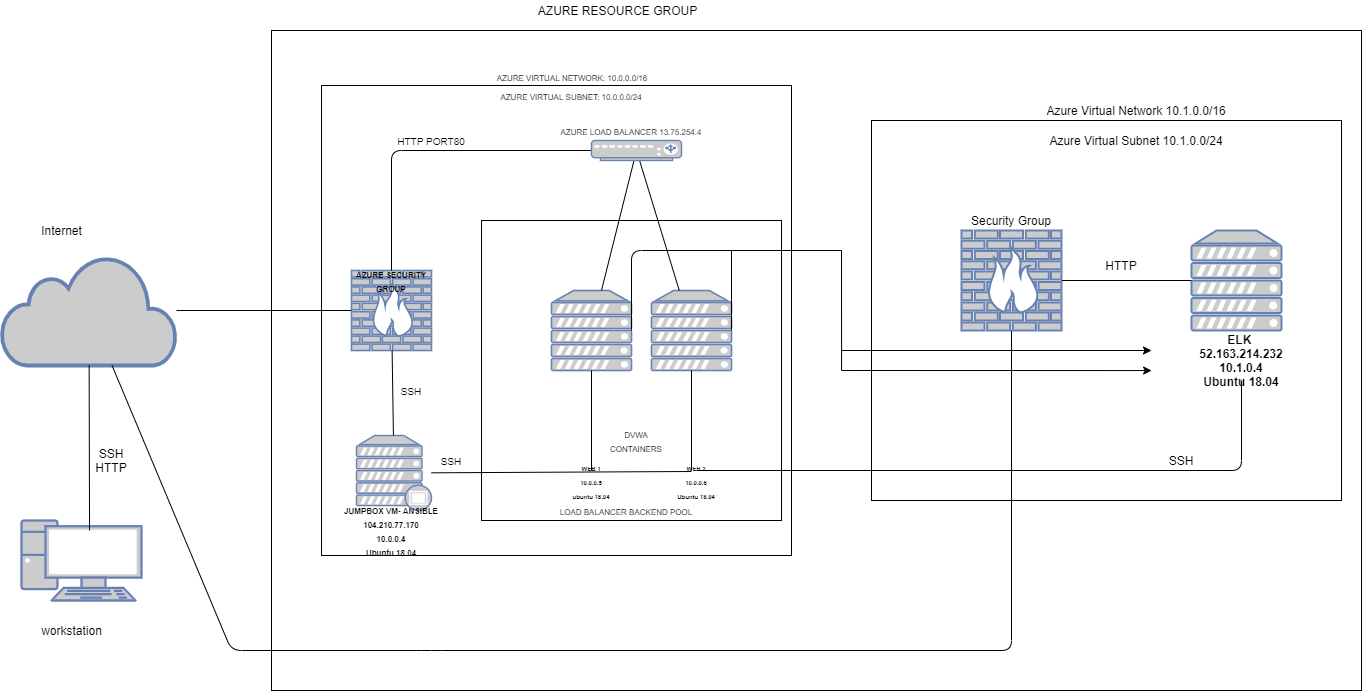

The diagram above was exported from draw.io. Its source (the exported page's mxGraphModel, read from the mxfile embedded in the PNG):
<mxGraphModel dx="1935" dy="1651" grid="1" gridSize="10" guides="1" tooltips="1" connect="1" arrows="1" fold="1" page="1" pageScale="1" pageWidth="827" pageHeight="1169" math="0" shadow="0">
  <root>
    <mxCell id="0" />
    <mxCell id="1" parent="0" />
    <mxCell id="SKEnOlgWxvsuzZKwKQAh-10" value="" style="rounded=0;whiteSpace=wrap;html=1;" vertex="1" parent="1">
      <mxGeometry x="160" y="-20" width="1090" height="660" as="geometry" />
    </mxCell>
    <mxCell id="SKEnOlgWxvsuzZKwKQAh-3" value="" style="rounded=0;whiteSpace=wrap;html=1;" vertex="1" parent="1">
      <mxGeometry x="760" y="70" width="470" height="380" as="geometry" />
    </mxCell>
    <mxCell id="50Dyut1670zx3-C1npFA-2" value="" style="whiteSpace=wrap;html=1;aspect=fixed;" parent="1" vertex="1">
      <mxGeometry x="210" y="35" width="470" height="470" as="geometry" />
    </mxCell>
    <mxCell id="50Dyut1670zx3-C1npFA-3" value="" style="whiteSpace=wrap;html=1;aspect=fixed;" parent="1" vertex="1">
      <mxGeometry x="370" y="170" width="300" height="300" as="geometry" />
    </mxCell>
    <mxCell id="50Dyut1670zx3-C1npFA-4" value="" style="fontColor=#0066CC;verticalAlign=top;verticalLabelPosition=bottom;labelPosition=center;align=center;html=1;outlineConnect=0;fillColor=#CCCCCC;strokeColor=#6881B3;gradientColor=none;gradientDirection=north;strokeWidth=2;shape=mxgraph.networks.pc;" parent="1" vertex="1">
      <mxGeometry x="-90" y="470" width="120" height="80" as="geometry" />
    </mxCell>
    <mxCell id="50Dyut1670zx3-C1npFA-5" value="" style="html=1;outlineConnect=0;fillColor=#CCCCCC;strokeColor=#6881B3;gradientColor=none;gradientDirection=north;strokeWidth=2;shape=mxgraph.networks.cloud;fontColor=#ffffff;" parent="1" vertex="1">
      <mxGeometry x="-110" y="205" width="175" height="110" as="geometry" />
    </mxCell>
    <mxCell id="50Dyut1670zx3-C1npFA-7" value="" style="fontColor=#0066CC;verticalAlign=top;verticalLabelPosition=bottom;labelPosition=center;align=center;html=1;outlineConnect=0;fillColor=#CCCCCC;strokeColor=#6881B3;gradientColor=none;gradientDirection=north;strokeWidth=2;shape=mxgraph.networks.firewall;" parent="1" vertex="1">
      <mxGeometry x="240" y="220" width="80" height="80" as="geometry" />
    </mxCell>
    <mxCell id="50Dyut1670zx3-C1npFA-8" value="" style="fontColor=#0066CC;verticalAlign=top;verticalLabelPosition=bottom;labelPosition=center;align=center;html=1;outlineConnect=0;fillColor=#CCCCCC;strokeColor=#6881B3;gradientColor=none;gradientDirection=north;strokeWidth=2;shape=mxgraph.networks.proxy_server;" parent="1" vertex="1">
      <mxGeometry x="245" y="385" width="75" height="75" as="geometry" />
    </mxCell>
    <mxCell id="50Dyut1670zx3-C1npFA-9" value="" style="fontColor=#0066CC;verticalAlign=top;verticalLabelPosition=bottom;labelPosition=center;align=center;html=1;outlineConnect=0;fillColor=#CCCCCC;strokeColor=#6881B3;gradientColor=none;gradientDirection=north;strokeWidth=2;shape=mxgraph.networks.server;" parent="1" vertex="1">
      <mxGeometry x="440" y="240" width="80" height="80" as="geometry" />
    </mxCell>
    <mxCell id="50Dyut1670zx3-C1npFA-10" value="" style="fontColor=#0066CC;verticalAlign=top;verticalLabelPosition=bottom;labelPosition=center;align=center;html=1;outlineConnect=0;fillColor=#CCCCCC;strokeColor=#6881B3;gradientColor=none;gradientDirection=north;strokeWidth=2;shape=mxgraph.networks.server;" parent="1" vertex="1">
      <mxGeometry x="540" y="240" width="80" height="80" as="geometry" />
    </mxCell>
    <mxCell id="50Dyut1670zx3-C1npFA-11" value="" style="endArrow=none;html=1;exitX=0.567;exitY=0.125;exitDx=0;exitDy=0;exitPerimeter=0;" parent="1" source="50Dyut1670zx3-C1npFA-4" target="50Dyut1670zx3-C1npFA-5" edge="1">
      <mxGeometry width="50" height="50" relative="1" as="geometry">
        <mxPoint x="-20" y="380" as="sourcePoint" />
        <mxPoint x="10" y="170" as="targetPoint" />
      </mxGeometry>
    </mxCell>
    <mxCell id="50Dyut1670zx3-C1npFA-12" value="" style="endArrow=none;html=1;entryX=0;entryY=0.5;entryDx=0;entryDy=0;entryPerimeter=0;" parent="1" source="50Dyut1670zx3-C1npFA-5" target="50Dyut1670zx3-C1npFA-7" edge="1">
      <mxGeometry width="50" height="50" relative="1" as="geometry">
        <mxPoint x="65" y="102" as="sourcePoint" />
        <mxPoint x="100" y="60" as="targetPoint" />
      </mxGeometry>
    </mxCell>
    <mxCell id="50Dyut1670zx3-C1npFA-13" value="" style="endArrow=none;html=1;exitX=1;exitY=0.5;exitDx=0;exitDy=0;exitPerimeter=0;" parent="1" source="50Dyut1670zx3-C1npFA-6" edge="1">
      <mxGeometry width="50" height="50" relative="1" as="geometry">
        <mxPoint x="460" y="125" as="sourcePoint" />
        <mxPoint x="520" y="100" as="targetPoint" />
      </mxGeometry>
    </mxCell>
    <mxCell id="50Dyut1670zx3-C1npFA-14" value="" style="endArrow=none;html=1;" parent="1" source="50Dyut1670zx3-C1npFA-6" edge="1">
      <mxGeometry width="50" height="50" relative="1" as="geometry">
        <mxPoint x="470" y="150" as="sourcePoint" />
        <mxPoint x="520" y="100" as="targetPoint" />
      </mxGeometry>
    </mxCell>
    <mxCell id="50Dyut1670zx3-C1npFA-15" value="" style="endArrow=none;html=1;" parent="1" source="50Dyut1670zx3-C1npFA-10" target="50Dyut1670zx3-C1npFA-6" edge="1">
      <mxGeometry width="50" height="50" relative="1" as="geometry">
        <mxPoint x="520" y="220" as="sourcePoint" />
        <mxPoint x="520" y="160" as="targetPoint" />
      </mxGeometry>
    </mxCell>
    <mxCell id="50Dyut1670zx3-C1npFA-16" value="" style="endArrow=none;html=1;" parent="1" source="50Dyut1670zx3-C1npFA-9" target="50Dyut1670zx3-C1npFA-6" edge="1">
      <mxGeometry width="50" height="50" relative="1" as="geometry">
        <mxPoint x="470" y="210" as="sourcePoint" />
        <mxPoint x="520" y="170" as="targetPoint" />
      </mxGeometry>
    </mxCell>
    <mxCell id="50Dyut1670zx3-C1npFA-17" value="" style="endArrow=none;html=1;" parent="1" target="50Dyut1670zx3-C1npFA-9" edge="1">
      <mxGeometry width="50" height="50" relative="1" as="geometry">
        <mxPoint x="480" y="420" as="sourcePoint" />
        <mxPoint x="570" y="370" as="targetPoint" />
      </mxGeometry>
    </mxCell>
    <mxCell id="50Dyut1670zx3-C1npFA-18" value="" style="endArrow=none;html=1;" parent="1" source="50Dyut1670zx3-C1npFA-8" edge="1">
      <mxGeometry width="50" height="50" relative="1" as="geometry">
        <mxPoint x="470" y="460" as="sourcePoint" />
        <mxPoint x="580" y="421" as="targetPoint" />
      </mxGeometry>
    </mxCell>
    <mxCell id="50Dyut1670zx3-C1npFA-19" value="" style="endArrow=none;html=1;" parent="1" source="50Dyut1670zx3-C1npFA-8" target="50Dyut1670zx3-C1npFA-7" edge="1">
      <mxGeometry width="50" height="50" relative="1" as="geometry">
        <mxPoint x="270" y="370" as="sourcePoint" />
        <mxPoint x="320" y="320" as="targetPoint" />
      </mxGeometry>
    </mxCell>
    <mxCell id="50Dyut1670zx3-C1npFA-20" value="" style="endArrow=none;html=1;" parent="1" target="50Dyut1670zx3-C1npFA-10" edge="1">
      <mxGeometry width="50" height="50" relative="1" as="geometry">
        <mxPoint x="580" y="420" as="sourcePoint" />
        <mxPoint x="570" y="370" as="targetPoint" />
      </mxGeometry>
    </mxCell>
    <mxCell id="50Dyut1670zx3-C1npFA-21" value="" style="endArrow=none;html=1;entryX=0;entryY=0.5;entryDx=0;entryDy=0;entryPerimeter=0;" parent="1" target="50Dyut1670zx3-C1npFA-6" edge="1">
      <mxGeometry width="50" height="50" relative="1" as="geometry">
        <mxPoint x="280" y="220" as="sourcePoint" />
        <mxPoint x="330" y="170" as="targetPoint" />
        <Array as="points">
          <mxPoint x="280" y="100" />
        </Array>
      </mxGeometry>
    </mxCell>
    <mxCell id="50Dyut1670zx3-C1npFA-22" value="Internet" style="text;html=1;align=center;verticalAlign=middle;resizable=0;points=[];autosize=1;" parent="1" vertex="1">
      <mxGeometry x="-80" y="170" width="60" height="20" as="geometry" />
    </mxCell>
    <mxCell id="50Dyut1670zx3-C1npFA-23" value="workstation" style="text;html=1;align=center;verticalAlign=middle;resizable=0;points=[];autosize=1;" parent="1" vertex="1">
      <mxGeometry x="-80" y="570" width="80" height="20" as="geometry" />
    </mxCell>
    <mxCell id="50Dyut1670zx3-C1npFA-24" value="AZURE RESOURCE GROUP" style="text;html=1;align=center;verticalAlign=middle;resizable=0;points=[];autosize=1;" parent="1" vertex="1">
      <mxGeometry x="421" y="-50" width="170" height="20" as="geometry" />
    </mxCell>
    <mxCell id="50Dyut1670zx3-C1npFA-25" value="&lt;font style=&quot;font-size: 8px&quot;&gt;AZURE VIRTUAL NETWORK: 10.0.0.0/16&lt;/font&gt;" style="text;html=1;strokeColor=none;fillColor=none;align=center;verticalAlign=middle;whiteSpace=wrap;rounded=0;" parent="1" vertex="1">
      <mxGeometry x="331" y="16" width="260" height="20" as="geometry" />
    </mxCell>
    <mxCell id="50Dyut1670zx3-C1npFA-27" value="&lt;font style=&quot;font-size: 8px&quot;&gt;AZURE VIRTUAL SUBNET: 10.0.0.0/24&lt;/font&gt;" style="text;html=1;strokeColor=none;fillColor=none;align=center;verticalAlign=middle;whiteSpace=wrap;rounded=0;" parent="1" vertex="1">
      <mxGeometry x="350" y="35" width="220" height="20" as="geometry" />
    </mxCell>
    <mxCell id="50Dyut1670zx3-C1npFA-28" value="&lt;font style=&quot;font-size: 8px&quot;&gt;AZURE LOAD BALANCER 13.75.254.4&lt;/font&gt;" style="text;html=1;strokeColor=none;fillColor=none;align=center;verticalAlign=middle;whiteSpace=wrap;rounded=0;" parent="1" vertex="1">
      <mxGeometry x="400" y="70" width="240" height="20" as="geometry" />
    </mxCell>
    <mxCell id="50Dyut1670zx3-C1npFA-29" value="&lt;font style=&quot;font-size: 10px&quot;&gt;HTTP PORT80&lt;/font&gt;" style="text;html=1;strokeColor=none;fillColor=none;align=center;verticalAlign=middle;whiteSpace=wrap;rounded=0;" parent="1" vertex="1">
      <mxGeometry x="280" y="80" width="80" height="20" as="geometry" />
    </mxCell>
    <mxCell id="50Dyut1670zx3-C1npFA-30" value="&lt;font style=&quot;font-size: 8px&quot;&gt;LOAD BALANCER BACKEND POOL&lt;/font&gt;" style="text;html=1;strokeColor=none;fillColor=none;align=center;verticalAlign=middle;whiteSpace=wrap;rounded=0;" parent="1" vertex="1">
      <mxGeometry x="395" y="450" width="240" height="20" as="geometry" />
    </mxCell>
    <mxCell id="50Dyut1670zx3-C1npFA-32" value="&lt;font style=&quot;font-size: 10px&quot;&gt;SSH&lt;/font&gt;" style="text;html=1;strokeColor=none;fillColor=none;align=center;verticalAlign=middle;whiteSpace=wrap;rounded=0;" parent="1" vertex="1">
      <mxGeometry x="320" y="400" width="40" height="20" as="geometry" />
    </mxCell>
    <mxCell id="50Dyut1670zx3-C1npFA-33" value="&lt;font style=&quot;font-size: 10px&quot;&gt;SSH&lt;/font&gt;" style="text;html=1;strokeColor=none;fillColor=none;align=center;verticalAlign=middle;whiteSpace=wrap;rounded=0;" parent="1" vertex="1">
      <mxGeometry x="280" y="330" width="40" height="20" as="geometry" />
    </mxCell>
    <mxCell id="50Dyut1670zx3-C1npFA-34" value="&lt;font style=&quot;font-size: 8px&quot;&gt;DVWA CONTAINERS&lt;/font&gt;" style="text;html=1;strokeColor=none;fillColor=none;align=center;verticalAlign=middle;whiteSpace=wrap;rounded=0;" parent="1" vertex="1">
      <mxGeometry x="505" y="380" width="40" height="20" as="geometry" />
    </mxCell>
    <mxCell id="50Dyut1670zx3-C1npFA-35" value="&lt;font style=&quot;font-size: 6px&quot;&gt;&lt;b&gt;WEB 2&lt;br&gt;10.0.0.6&lt;br&gt;Ubuntu 18.04&lt;/b&gt;&lt;br&gt;&lt;/font&gt;" style="text;html=1;strokeColor=none;fillColor=none;align=center;verticalAlign=middle;whiteSpace=wrap;rounded=0;" parent="1" vertex="1">
      <mxGeometry x="550" y="420" width="70" height="20" as="geometry" />
    </mxCell>
    <mxCell id="50Dyut1670zx3-C1npFA-36" value="&lt;b&gt;&lt;font style=&quot;font-size: 6px&quot;&gt;WEB 1&lt;/font&gt;&lt;br&gt;&lt;/b&gt;&lt;font style=&quot;font-size: 6px&quot;&gt;&lt;b&gt;10.0.0.5&lt;br&gt;ubuntu 18.04&lt;/b&gt;&lt;br&gt;&lt;/font&gt;" style="text;html=1;strokeColor=none;fillColor=none;align=center;verticalAlign=middle;whiteSpace=wrap;rounded=0;" parent="1" vertex="1">
      <mxGeometry x="450" y="420" width="60" height="20" as="geometry" />
    </mxCell>
    <mxCell id="50Dyut1670zx3-C1npFA-38" value="&lt;font&gt;&lt;b&gt;&lt;font style=&quot;font-size: 8px&quot;&gt;JUMPBOX VM- ANSIBLE&lt;br&gt;104.210.77.170&lt;br&gt;10.0.0.4&lt;br&gt;Ubuntu 18.04&lt;/font&gt;&lt;/b&gt;&lt;br&gt;&lt;/font&gt;" style="text;html=1;strokeColor=none;fillColor=none;align=center;verticalAlign=middle;whiteSpace=wrap;rounded=0;" parent="1" vertex="1">
      <mxGeometry x="220" y="470" width="120" height="20" as="geometry" />
    </mxCell>
    <mxCell id="50Dyut1670zx3-C1npFA-39" value="&lt;font style=&quot;font-size: 8px&quot;&gt;&lt;b&gt;AZURE SECURITY GROUP&lt;/b&gt;&lt;/font&gt;" style="text;html=1;strokeColor=none;fillColor=none;align=center;verticalAlign=middle;whiteSpace=wrap;rounded=0;" parent="1" vertex="1">
      <mxGeometry x="230" y="220" width="100" height="20" as="geometry" />
    </mxCell>
    <mxCell id="50Dyut1670zx3-C1npFA-41" style="edgeStyle=none;rounded=0;orthogonalLoop=1;jettySize=auto;html=1;exitX=0;exitY=0;exitDx=0;exitDy=0;" parent="1" source="50Dyut1670zx3-C1npFA-3" target="50Dyut1670zx3-C1npFA-3" edge="1">
      <mxGeometry relative="1" as="geometry" />
    </mxCell>
    <mxCell id="50Dyut1670zx3-C1npFA-6" value="" style="fontColor=#0066CC;verticalAlign=top;verticalLabelPosition=bottom;labelPosition=center;align=center;html=1;outlineConnect=0;fillColor=#CCCCCC;strokeColor=#6881B3;gradientColor=none;gradientDirection=north;strokeWidth=2;shape=mxgraph.networks.load_balancer;" parent="1" vertex="1">
      <mxGeometry x="480" y="90" width="90" height="20" as="geometry" />
    </mxCell>
    <mxCell id="50Dyut1670zx3-C1npFA-43" value="SSH&lt;br&gt;HTTP" style="text;html=1;strokeColor=none;fillColor=none;align=center;verticalAlign=middle;whiteSpace=wrap;rounded=0;" parent="1" vertex="1">
      <mxGeometry x="-20" y="400" width="40" height="20" as="geometry" />
    </mxCell>
    <mxCell id="SKEnOlgWxvsuzZKwKQAh-1" value="" style="fontColor=#0066CC;verticalAlign=top;verticalLabelPosition=bottom;labelPosition=center;align=center;html=1;outlineConnect=0;fillColor=#CCCCCC;strokeColor=#6881B3;gradientColor=none;gradientDirection=north;strokeWidth=2;shape=mxgraph.networks.server;" vertex="1" parent="1">
      <mxGeometry x="1080" y="180" width="90" height="100" as="geometry" />
    </mxCell>
    <mxCell id="SKEnOlgWxvsuzZKwKQAh-2" value="" style="fontColor=#0066CC;verticalAlign=top;verticalLabelPosition=bottom;labelPosition=center;align=center;html=1;outlineConnect=0;fillColor=#CCCCCC;strokeColor=#6881B3;gradientColor=none;gradientDirection=north;strokeWidth=2;shape=mxgraph.networks.firewall;" vertex="1" parent="1">
      <mxGeometry x="850" y="180" width="100" height="100" as="geometry" />
    </mxCell>
    <mxCell id="SKEnOlgWxvsuzZKwKQAh-4" value="Azure Virtual Network 10.1.0.0/16" style="text;html=1;strokeColor=none;fillColor=none;align=center;verticalAlign=middle;whiteSpace=wrap;rounded=0;" vertex="1" parent="1">
      <mxGeometry x="900" y="50" width="250" height="20" as="geometry" />
    </mxCell>
    <mxCell id="SKEnOlgWxvsuzZKwKQAh-5" value="Azure Virtual Subnet 10.1.0.0/24" style="text;html=1;strokeColor=none;fillColor=none;align=center;verticalAlign=middle;whiteSpace=wrap;rounded=0;" vertex="1" parent="1">
      <mxGeometry x="900" y="80" width="250" height="20" as="geometry" />
    </mxCell>
    <mxCell id="SKEnOlgWxvsuzZKwKQAh-6" value="" style="endArrow=none;html=1;" edge="1" parent="1" source="SKEnOlgWxvsuzZKwKQAh-2" target="SKEnOlgWxvsuzZKwKQAh-1">
      <mxGeometry width="50" height="50" relative="1" as="geometry">
        <mxPoint x="740" y="320" as="sourcePoint" />
        <mxPoint x="790" y="270" as="targetPoint" />
      </mxGeometry>
    </mxCell>
    <mxCell id="SKEnOlgWxvsuzZKwKQAh-7" value="HTTP" style="text;html=1;strokeColor=none;fillColor=none;align=center;verticalAlign=middle;whiteSpace=wrap;rounded=0;" vertex="1" parent="1">
      <mxGeometry x="990" y="205" width="40" height="20" as="geometry" />
    </mxCell>
    <mxCell id="SKEnOlgWxvsuzZKwKQAh-8" value="&lt;b&gt;ELK&amp;nbsp;&lt;br&gt;52.163.214.232&lt;br&gt;10.1.0.4&lt;br&gt;Ubuntu 18.04&lt;/b&gt;" style="text;html=1;strokeColor=none;fillColor=none;align=center;verticalAlign=middle;whiteSpace=wrap;rounded=0;" vertex="1" parent="1">
      <mxGeometry x="1090" y="290" width="80" height="40" as="geometry" />
    </mxCell>
    <mxCell id="SKEnOlgWxvsuzZKwKQAh-9" value="" style="endArrow=none;html=1;entryX=0.5;entryY=1;entryDx=0;entryDy=0;entryPerimeter=0;" edge="1" parent="1" source="50Dyut1670zx3-C1npFA-5" target="SKEnOlgWxvsuzZKwKQAh-2">
      <mxGeometry width="50" height="50" relative="1" as="geometry">
        <mxPoint x="740" y="430" as="sourcePoint" />
        <mxPoint x="790" y="380" as="targetPoint" />
        <Array as="points">
          <mxPoint x="120" y="600" />
          <mxPoint x="320" y="600" />
          <mxPoint x="900" y="600" />
        </Array>
      </mxGeometry>
    </mxCell>
    <mxCell id="SKEnOlgWxvsuzZKwKQAh-11" value="" style="endArrow=none;html=1;entryX=0.5;entryY=1;entryDx=0;entryDy=0;exitX=0.5;exitY=0;exitDx=0;exitDy=0;" edge="1" parent="1" source="50Dyut1670zx3-C1npFA-35" target="SKEnOlgWxvsuzZKwKQAh-8">
      <mxGeometry width="50" height="50" relative="1" as="geometry">
        <mxPoint x="810" y="380" as="sourcePoint" />
        <mxPoint x="860" y="330" as="targetPoint" />
        <Array as="points">
          <mxPoint x="1130" y="420" />
        </Array>
      </mxGeometry>
    </mxCell>
    <mxCell id="SKEnOlgWxvsuzZKwKQAh-12" value="SSH" style="text;html=1;strokeColor=none;fillColor=none;align=center;verticalAlign=middle;whiteSpace=wrap;rounded=0;" vertex="1" parent="1">
      <mxGeometry x="1050" y="400" width="40" height="20" as="geometry" />
    </mxCell>
    <mxCell id="SKEnOlgWxvsuzZKwKQAh-14" value="Security Group" style="text;html=1;strokeColor=none;fillColor=none;align=center;verticalAlign=middle;whiteSpace=wrap;rounded=0;" vertex="1" parent="1">
      <mxGeometry x="850" y="160" width="100" height="20" as="geometry" />
    </mxCell>
    <mxCell id="SKEnOlgWxvsuzZKwKQAh-18" value="" style="endArrow=none;html=1;exitX=1;exitY=0.5;exitDx=0;exitDy=0;exitPerimeter=0;" edge="1" parent="1" source="50Dyut1670zx3-C1npFA-9">
      <mxGeometry width="50" height="50" relative="1" as="geometry">
        <mxPoint x="680" y="240" as="sourcePoint" />
        <mxPoint x="730" y="200" as="targetPoint" />
        <Array as="points">
          <mxPoint x="520" y="200" />
        </Array>
      </mxGeometry>
    </mxCell>
    <mxCell id="SKEnOlgWxvsuzZKwKQAh-19" value="" style="endArrow=none;html=1;exitX=1;exitY=0.5;exitDx=0;exitDy=0;exitPerimeter=0;" edge="1" parent="1" source="50Dyut1670zx3-C1npFA-10">
      <mxGeometry width="50" height="50" relative="1" as="geometry">
        <mxPoint x="810" y="370" as="sourcePoint" />
        <mxPoint x="620" y="200" as="targetPoint" />
      </mxGeometry>
    </mxCell>
    <mxCell id="SKEnOlgWxvsuzZKwKQAh-20" value="" style="endArrow=none;html=1;exitX=0.523;exitY=0.515;exitDx=0;exitDy=0;exitPerimeter=0;" edge="1" parent="1" source="SKEnOlgWxvsuzZKwKQAh-10">
      <mxGeometry width="50" height="50" relative="1" as="geometry">
        <mxPoint x="810" y="370" as="sourcePoint" />
        <mxPoint x="730" y="200" as="targetPoint" />
      </mxGeometry>
    </mxCell>
    <mxCell id="SKEnOlgWxvsuzZKwKQAh-21" value="" style="endArrow=classic;html=1;entryX=0.596;entryY=0.658;entryDx=0;entryDy=0;entryPerimeter=0;" edge="1" parent="1" target="SKEnOlgWxvsuzZKwKQAh-3">
      <mxGeometry width="50" height="50" relative="1" as="geometry">
        <mxPoint x="730" y="320" as="sourcePoint" />
        <mxPoint x="860" y="320" as="targetPoint" />
      </mxGeometry>
    </mxCell>
    <mxCell id="SKEnOlgWxvsuzZKwKQAh-22" value="" style="endArrow=classic;html=1;" edge="1" parent="1">
      <mxGeometry width="50" height="50" relative="1" as="geometry">
        <mxPoint x="730" y="300" as="sourcePoint" />
        <mxPoint x="1040" y="300" as="targetPoint" />
      </mxGeometry>
    </mxCell>
  </root>
</mxGraphModel>